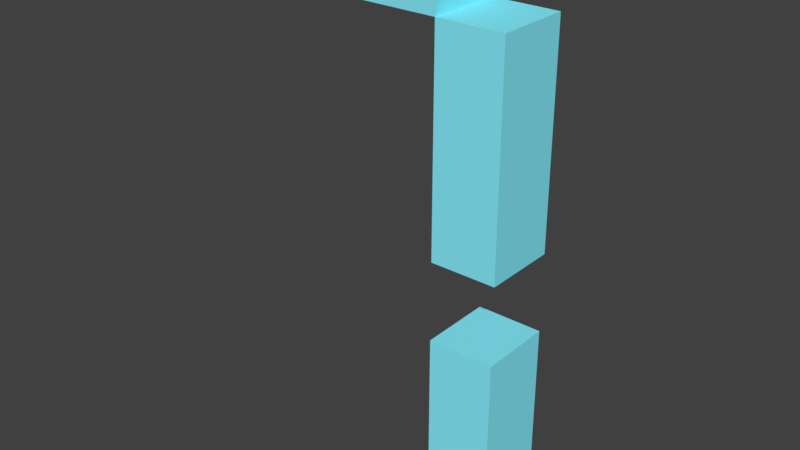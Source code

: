 # Source: number_7.blend  (saved by Blender 2.78.0; exported with 4.5.12 LTS)
import bpy
from mathutils import Matrix  # noqa: F401  (used for matrix-valued properties, if any)

bpy.ops.wm.read_factory_settings(use_empty=True)
scene = bpy.context.scene
scene.name = 'Scene'

# ---- collections
col_collection_1 = bpy.data.collections.new('Collection 1'); scene.collection.children.link(col_collection_1)

# ---- materials (node trees are filled in below, after node groups)
mat_number_color = bpy.data.materials.new('Number_color')
mat_number_color.alpha_threshold = 0.0
mat_number_color.use_transparent_shadow = False
mat_number_color.diffuse_color = (0.249, 0.8742, 1.0, 1.0)
mat_number_color.roughness = 0.5

# ---- material node trees

# ---- world
world_world = bpy.data.worlds.new('World'); scene.world = world_world
world_world.color = (0.05088, 0.05088, 0.05088)
world_world.use_sun_shadow = False
world_world.sun_shadow_jitter_overblur = 0.0
world_world.cycles.sampling_method = 'MANUAL'

# ---- meshes
me_plane = bpy.data.meshes.new('Plane')
me_plane.from_pydata([(0.6, 2.862, -0.4526), (0.6, 2.862, -0.4526), (-0.6, 2.862, -0.4526), (-0.6, 2.862, -0.4526), (0.6, 2.862, -8.141e-08), (0.6, 2.862, -8.141e-08), (-0.6, 2.862, -8.141e-08), (-0.6, 2.862, -8.141e-08), (1.0, 2.471, -7.316e-08), (0.6, 2.471, -7.316e-08), (-0.6, 2.471, -7.316e-08), (1.0, 1.166, -4.566e-08), (0.6, 1.166, -4.566e-08), (1.0, 0.6877, -3.557e-08), (0.6, 0.6877, -3.557e-08), (1.0, -0.534, -9.822e-09), (0.6, -0.534, -9.822e-09), (1.0, 2.471, -0.4526), (0.6, 2.471, -0.4526), (-0.6, 2.471, -0.4526), (1.0, 1.166, -0.4526), (0.6, 1.166, -0.4526), (1.0, 0.6877, -0.4526), (0.6, 0.6877, -0.4526), (1.0, -0.534, -0.4526), (0.6, -0.534, -0.4526)], [], [(25, 24, 22, 23), (6, 7, 5, 4), (10, 6, 4, 9), (12, 9, 8, 11), (19, 18, 0, 3), (3, 0, 1, 2), (16, 14, 13, 15), (21, 20, 17, 18), (5, 7, 2, 1), (12, 11, 20, 21), (6, 10, 19, 3), (16, 15, 24, 25), (7, 6, 3, 2), (11, 8, 17, 20), (15, 13, 22, 24), (9, 12, 21, 18), (14, 16, 25, 23), (10, 9, 18, 19), (8, 9, 18, 17), (4, 5, 1, 0), (13, 14, 23, 22), (9, 4, 0, 18)])
me_plane.materials.append(mat_number_color)
me_plane.use_remesh_preserve_volume = False
me_plane.use_remesh_preserve_attributes = False
me_plane.use_mirror_vertex_groups = False
me_plane.update()

# ---- objects
ob_plane = bpy.data.objects.new('Plane', me_plane)

# ---- transforms, parenting, visibility, modifiers, constraints
ob_plane.location = (-0.009218, 1.263e-07, -0.9403)
ob_plane.rotation_euler = (1.571, -0.0, 0.0)
ob_plane.lineart.crease_threshold = 0.0

# ---- collection membership
col_collection_1.objects.link(ob_plane)

# ---- scene / render settings (as saved in the file)
scene.frame_start = 1; scene.frame_end = 250; scene.frame_set(1)
scene.render.engine = 'BLENDER_EEVEE_NEXT'
scene.render.resolution_percentage = 50
scene.render.dither_intensity = 0.0
scene.cycles.use_denoising = False
scene.cycles.samples = 128
scene.cycles.sampling_pattern = 'TABULATED_SOBOL'
scene.cycles.light_sampling_threshold = 0.0
scene.cycles.use_adaptive_sampling = False
scene.cycles.use_light_tree = False
scene.cycles.blur_glossy = 0.0
scene.cycles.sample_clamp_indirect = 0.0
scene.view_settings.view_transform = 'Standard'
bpy.context.view_layer.update()

# ---- added for rendering (the .blend has no active camera and no usable light): camera, sun
cam_auto = bpy.data.cameras.new('AutoCamera')
cam_auto.lens = 50.0
cam_auto.sensor_width = 36.0
cam_auto.clip_end = 1000.0
ob_auto_camera = bpy.data.objects.new('AutoCamera', cam_auto)
scene.collection.objects.link(ob_auto_camera)
ob_auto_camera.location = (3.68963, -3.9723, 3.02305)
ob_auto_camera.rotation_euler = (1.09748, -7.21219e-08, 0.694738)
scene.camera = ob_auto_camera
light_auto_sun = bpy.data.lights.new('AutoSun', 'SUN')
light_auto_sun.energy = 3.0
light_auto_sun.angle = 0.0523599
ob_auto_sun = bpy.data.objects.new('AutoSun', light_auto_sun)
scene.collection.objects.link(ob_auto_sun)
ob_auto_sun.rotation_euler = (0.872665, 0.174533, 0.523599)
bpy.context.view_layer.update()
